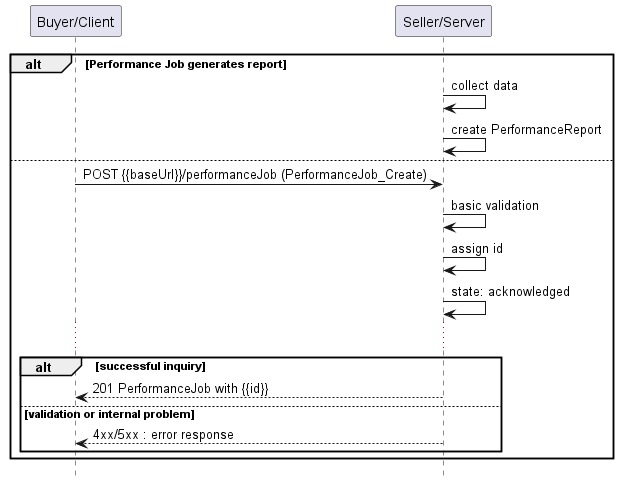

The diagram above was rendered by PlantUML. Its source (embedded in the PNG):
@startuml useCase22


hide footbox

participant "Buyer/Client" as B
participant "Seller/Server" as S

alt Performance Job generates report
  S -> S : collect data
  S -> S : create PerformanceReport
else
  B -> S : POST {{baseUrl}}/performanceJob (PerformanceJob_Create)
  S -> S : basic validation
  S -> S : assign id
  S -> S : state: acknowledged
  ...
  alt successful inquiry
    B <-- S : 201 PerformanceJob with {{id}}
  else validation or internal problem
    B <-- S: 4xx/5xx : error response
  end
end

@enduml